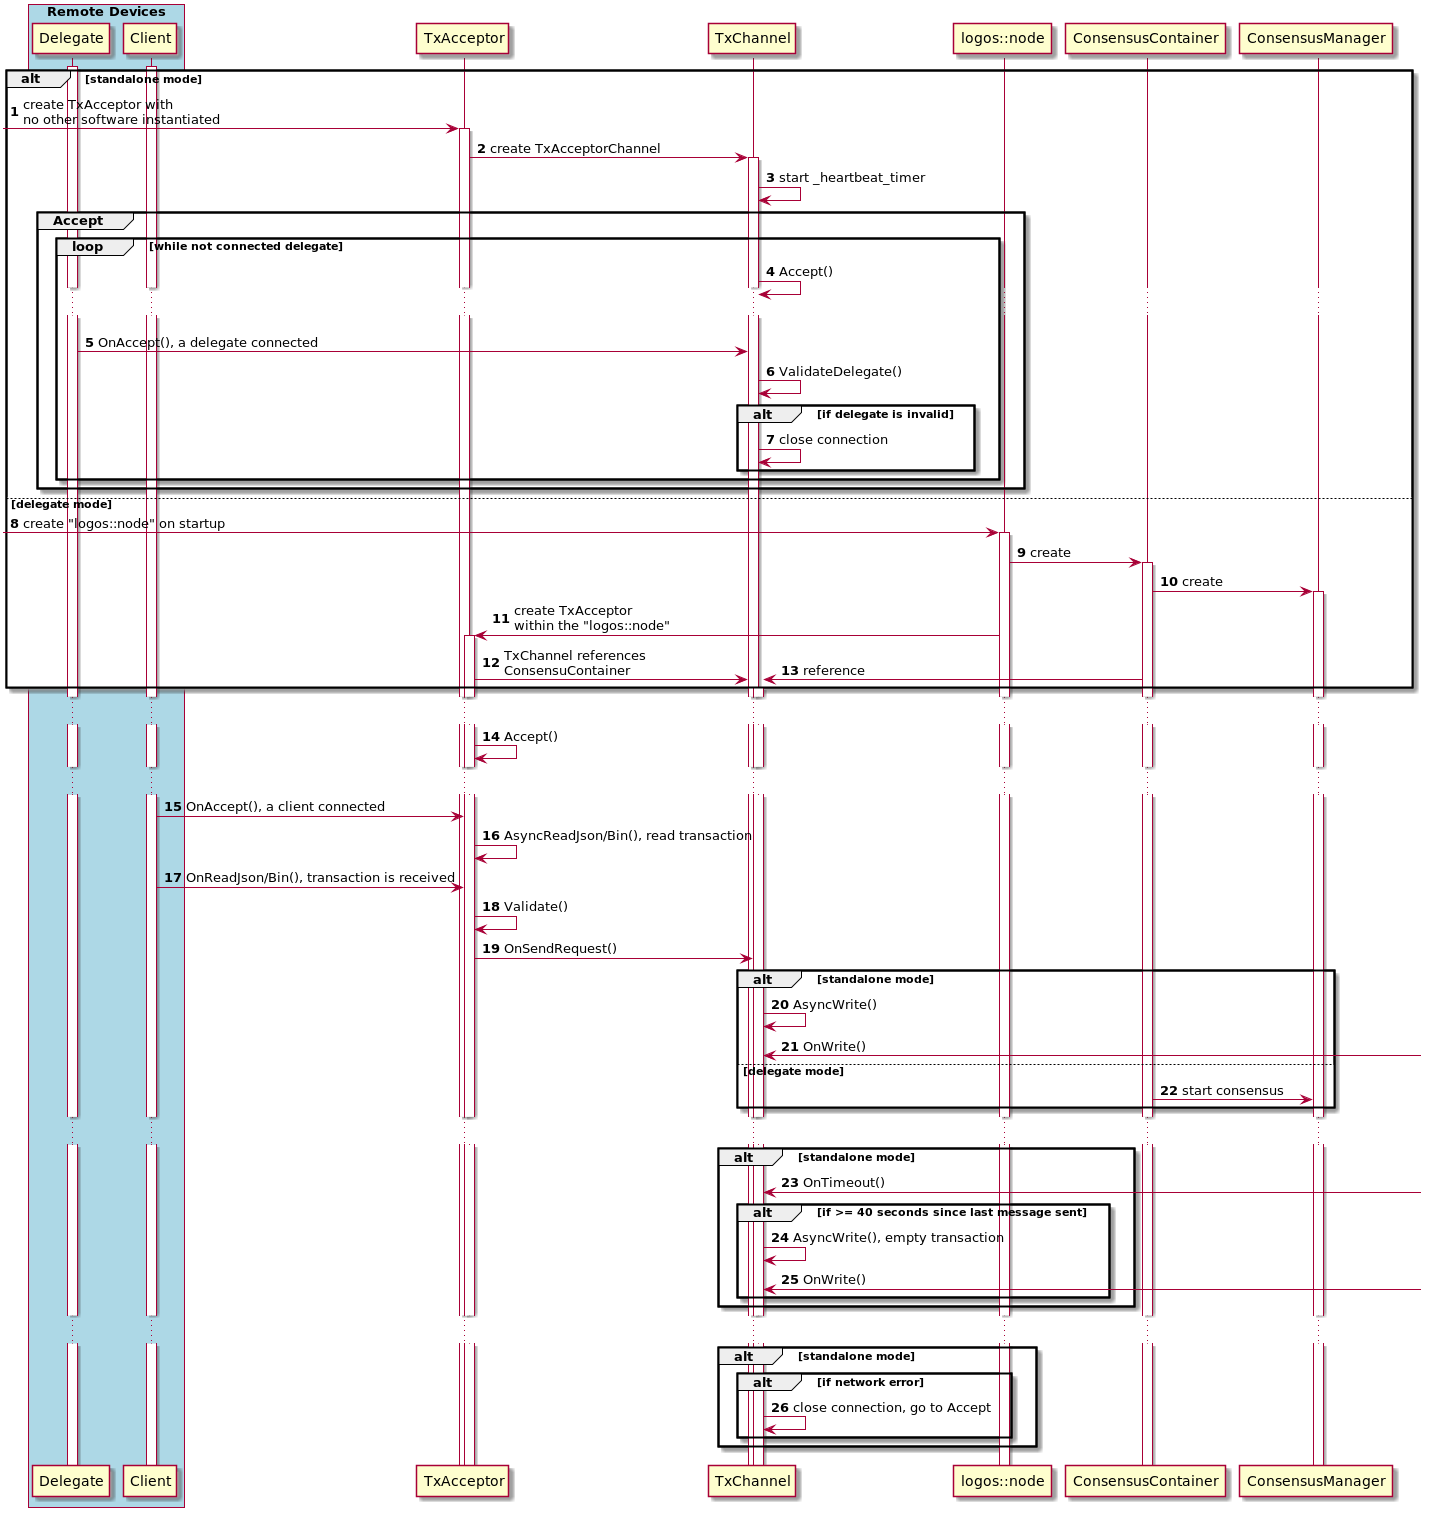

The diagram above was rendered by PlantUML. Its source (embedded in the PNG):
@startuml
!pragma teoz true

autonumber

activate Delegate
activate Client

box "Remote Devices" #LightBlue
    participant Delegate
    participant Client
end box


alt standalone mode
    [-> TxAcceptor : create TxAcceptor with\nno other software instantiated
    activate TxAcceptor
    TxAcceptor -> TxChannel : create TxAcceptorChannel
    activate TxChannel
    TxChannel -> TxChannel : start _heartbeat_timer
    group Accept
    loop while not connected delegate
        TxChannel -> TxChannel : Accept()
        ...
        Delegate -> TxChannel : OnAccept(), a delegate connected
        TxChannel -> TxChannel : ValidateDelegate()
        alt if delegate is invalid
            TxChannel -> TxChannel : close connection
        end
    end
    end
else delegate mode
    [-> "logos::node" : create "logos::node" on startup
    activate "logos::node"
    "logos::node" -> ConsensusContainer : create
    activate ConsensusContainer
    ConsensusContainer -> ConsensusManager : create
    activate ConsensusManager
    "logos::node" -> TxAcceptor : create TxAcceptor\nwithin the "logos::node"
    activate TxAcceptor
    TxAcceptor -> TxChannel : TxChannel references\nConsensuContainer
    & ConsensusContainer -> TxChannel : reference
    activate TxChannel

end

...
TxAcceptor -> TxAcceptor : Accept()
...
Client -> TxAcceptor : OnAccept(), a client connected
TxAcceptor -> TxAcceptor : AsyncReadJson/Bin(), read transaction
Client -> TxAcceptor : OnReadJson/Bin(), transaction is received
TxAcceptor -> TxAcceptor : Validate()
TxAcceptor -> TxChannel : OnSendRequest()
alt standalone mode
    TxChannel -> TxChannel : AsyncWrite()
    ]-> TxChannel : OnWrite()
else delegate mode
    ConsensusContainer -> ConsensusManager : start consensus
end
...
alt standalone mode
    ]-> TxChannel : OnTimeout()
    alt if >= 40 seconds since last message sent
        TxChannel -> TxChannel : AsyncWrite(), empty transaction
        ]-> TxChannel : OnWrite()
    end
end
...

alt standalone mode
    alt if network error
        TxChannel -> TxChannel : close connection, go to Accept
    end
end

@enduml